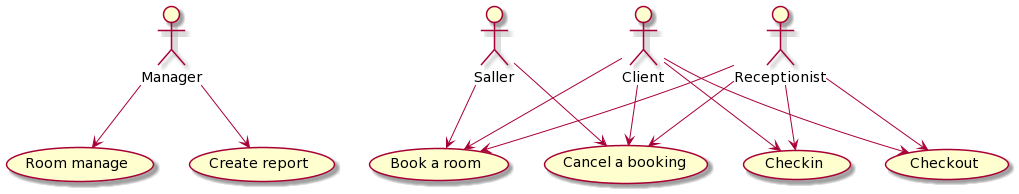

The diagram above was rendered by PlantUML. Its source (embedded in the PNG):
@startuml
Manager --> (Room manage)
Manager --> (Create report)
Saller --> (Book a room)
Saller --> (Cancel a booking)
Receptionist --> (Book a room)
Receptionist --> (Cancel a booking)
Receptionist --> (Checkin)
Receptionist --> (Checkout)
Client --> (Book a room)
Client --> (Cancel a booking)
Client --> (Checkin)
Client --> (Checkout)
@enduml